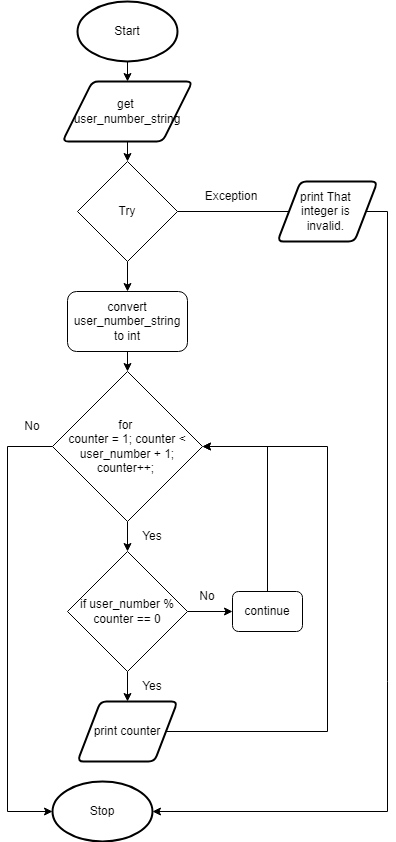

The diagram above was exported from draw.io. Its source (the exported page's mxGraphModel, read from the mxfile embedded in the PNG):
<mxGraphModel dx="1202" dy="791" grid="1" gridSize="10" guides="1" tooltips="1" connect="1" arrows="1" fold="1" page="1" pageScale="1" pageWidth="827" pageHeight="1169" math="0" shadow="0">
  <root>
    <mxCell id="0" />
    <mxCell id="1" parent="0" />
    <mxCell id="6" style="edgeStyle=none;html=1;exitX=0.5;exitY=1;exitDx=0;exitDy=0;exitPerimeter=0;entryX=0.5;entryY=0;entryDx=0;entryDy=0;" parent="1" source="2" target="3" edge="1">
      <mxGeometry relative="1" as="geometry" />
    </mxCell>
    <mxCell id="2" value="Start" style="strokeWidth=2;html=1;shape=mxgraph.flowchart.start_1;whiteSpace=wrap;" parent="1" vertex="1">
      <mxGeometry x="290" y="20" width="100" height="60" as="geometry" />
    </mxCell>
    <mxCell id="19" style="edgeStyle=none;html=1;exitX=0.5;exitY=1;exitDx=0;exitDy=0;entryX=0.5;entryY=0;entryDx=0;entryDy=0;" parent="1" source="3" target="18" edge="1">
      <mxGeometry relative="1" as="geometry" />
    </mxCell>
    <mxCell id="3" value="get &lt;br&gt;user_number_string" style="shape=parallelogram;html=1;strokeWidth=2;perimeter=parallelogramPerimeter;whiteSpace=wrap;rounded=1;arcSize=12;size=0.23;" parent="1" vertex="1">
      <mxGeometry x="275" y="100" width="130" height="60" as="geometry" />
    </mxCell>
    <mxCell id="37" style="edgeStyle=none;rounded=0;html=1;exitX=1;exitY=0.5;exitDx=0;exitDy=0;entryX=1;entryY=0.5;entryDx=0;entryDy=0;" parent="1" source="9" target="13" edge="1">
      <mxGeometry relative="1" as="geometry">
        <Array as="points">
          <mxPoint x="540" y="750" />
          <mxPoint x="540" y="465" />
        </Array>
      </mxGeometry>
    </mxCell>
    <mxCell id="9" value="print counter" style="shape=parallelogram;html=1;strokeWidth=2;perimeter=parallelogramPerimeter;whiteSpace=wrap;rounded=1;arcSize=12;size=0.23;" parent="1" vertex="1">
      <mxGeometry x="290" y="720" width="100" height="60" as="geometry" />
    </mxCell>
    <mxCell id="11" value="Stop" style="strokeWidth=2;html=1;shape=mxgraph.flowchart.start_1;whiteSpace=wrap;" parent="1" vertex="1">
      <mxGeometry x="265" y="800" width="100" height="60" as="geometry" />
    </mxCell>
    <mxCell id="29" style="edgeStyle=none;rounded=0;html=1;exitX=0.5;exitY=1;exitDx=0;exitDy=0;entryX=0.5;entryY=0;entryDx=0;entryDy=0;" parent="1" source="13" target="28" edge="1">
      <mxGeometry relative="1" as="geometry" />
    </mxCell>
    <mxCell id="30" style="edgeStyle=none;rounded=0;html=1;exitX=0;exitY=0.5;exitDx=0;exitDy=0;entryX=0;entryY=0.5;entryDx=0;entryDy=0;entryPerimeter=0;" parent="1" source="13" target="11" edge="1">
      <mxGeometry relative="1" as="geometry">
        <Array as="points">
          <mxPoint x="220" y="465" />
          <mxPoint x="220" y="830" />
        </Array>
      </mxGeometry>
    </mxCell>
    <mxCell id="13" value="for &lt;br&gt;counter = 1; counter &amp;lt; user_number + 1; counter++;&amp;nbsp;" style="rhombus;whiteSpace=wrap;html=1;" parent="1" vertex="1">
      <mxGeometry x="265" y="390" width="150" height="150" as="geometry" />
    </mxCell>
    <mxCell id="16" value="Yes" style="text;html=1;strokeColor=none;fillColor=none;align=center;verticalAlign=middle;whiteSpace=wrap;rounded=0;" parent="1" vertex="1">
      <mxGeometry x="350" y="540" width="30" height="30" as="geometry" />
    </mxCell>
    <mxCell id="17" value="No" style="text;html=1;strokeColor=none;fillColor=none;align=center;verticalAlign=middle;whiteSpace=wrap;rounded=0;" parent="1" vertex="1">
      <mxGeometry x="225" y="430" width="40" height="30" as="geometry" />
    </mxCell>
    <mxCell id="20" style="edgeStyle=none;html=1;exitX=1;exitY=0.5;exitDx=0;exitDy=0;" parent="1" source="18" edge="1">
      <mxGeometry relative="1" as="geometry">
        <mxPoint x="530" y="230" as="targetPoint" />
      </mxGeometry>
    </mxCell>
    <mxCell id="24" style="edgeStyle=none;rounded=0;html=1;exitX=0.5;exitY=1;exitDx=0;exitDy=0;entryX=0.5;entryY=0;entryDx=0;entryDy=0;" parent="1" source="18" target="25" edge="1">
      <mxGeometry relative="1" as="geometry">
        <mxPoint x="340" y="310" as="targetPoint" />
      </mxGeometry>
    </mxCell>
    <mxCell id="18" value="Try" style="rhombus;whiteSpace=wrap;html=1;" parent="1" vertex="1">
      <mxGeometry x="290" y="180" width="100" height="100" as="geometry" />
    </mxCell>
    <mxCell id="21" value="Exception" style="text;html=1;strokeColor=none;fillColor=none;align=center;verticalAlign=middle;whiteSpace=wrap;rounded=0;" parent="1" vertex="1">
      <mxGeometry x="414" y="200" width="60" height="30" as="geometry" />
    </mxCell>
    <mxCell id="23" style="edgeStyle=none;html=1;exitX=1;exitY=0.5;exitDx=0;exitDy=0;entryX=1;entryY=0.5;entryDx=0;entryDy=0;entryPerimeter=0;rounded=0;" parent="1" source="22" target="11" edge="1">
      <mxGeometry relative="1" as="geometry">
        <Array as="points">
          <mxPoint x="600" y="230" />
          <mxPoint x="600" y="700" />
          <mxPoint x="600" y="830" />
        </Array>
      </mxGeometry>
    </mxCell>
    <mxCell id="22" value="print That &lt;br&gt;integer is &lt;br&gt;invalid.&amp;nbsp;" style="shape=parallelogram;html=1;strokeWidth=2;perimeter=parallelogramPerimeter;whiteSpace=wrap;rounded=1;arcSize=12;size=0.23;" parent="1" vertex="1">
      <mxGeometry x="490" y="200" width="100" height="60" as="geometry" />
    </mxCell>
    <mxCell id="26" style="edgeStyle=none;rounded=0;html=1;exitX=0.5;exitY=1;exitDx=0;exitDy=0;entryX=0.5;entryY=0;entryDx=0;entryDy=0;" parent="1" source="25" target="13" edge="1">
      <mxGeometry relative="1" as="geometry" />
    </mxCell>
    <mxCell id="25" value="convert user_number_string to int" style="rounded=1;whiteSpace=wrap;html=1;" parent="1" vertex="1">
      <mxGeometry x="280" y="310" width="120" height="60" as="geometry" />
    </mxCell>
    <mxCell id="31" style="edgeStyle=none;rounded=0;html=1;exitX=0.5;exitY=1;exitDx=0;exitDy=0;entryX=0.5;entryY=0;entryDx=0;entryDy=0;" parent="1" source="28" target="9" edge="1">
      <mxGeometry relative="1" as="geometry" />
    </mxCell>
    <mxCell id="34" style="edgeStyle=none;rounded=0;html=1;exitX=1;exitY=0.5;exitDx=0;exitDy=0;entryX=0;entryY=0.5;entryDx=0;entryDy=0;" parent="1" source="28" target="35" edge="1">
      <mxGeometry relative="1" as="geometry">
        <mxPoint x="450" y="630" as="targetPoint" />
      </mxGeometry>
    </mxCell>
    <mxCell id="28" value="if user_number % counter == 0" style="rhombus;whiteSpace=wrap;html=1;" parent="1" vertex="1">
      <mxGeometry x="280" y="570" width="120" height="120" as="geometry" />
    </mxCell>
    <mxCell id="32" value="Yes" style="text;html=1;strokeColor=none;fillColor=none;align=center;verticalAlign=middle;whiteSpace=wrap;rounded=0;" parent="1" vertex="1">
      <mxGeometry x="350" y="690" width="30" height="30" as="geometry" />
    </mxCell>
    <mxCell id="33" value="No" style="text;html=1;strokeColor=none;fillColor=none;align=center;verticalAlign=middle;whiteSpace=wrap;rounded=0;" parent="1" vertex="1">
      <mxGeometry x="400" y="600" width="40" height="30" as="geometry" />
    </mxCell>
    <mxCell id="36" style="edgeStyle=none;rounded=0;html=1;exitX=0.5;exitY=0;exitDx=0;exitDy=0;entryX=1;entryY=0.5;entryDx=0;entryDy=0;" parent="1" source="35" target="13" edge="1">
      <mxGeometry relative="1" as="geometry">
        <Array as="points">
          <mxPoint x="480" y="465" />
        </Array>
      </mxGeometry>
    </mxCell>
    <mxCell id="35" value="continue" style="rounded=1;whiteSpace=wrap;html=1;" parent="1" vertex="1">
      <mxGeometry x="445" y="610" width="70" height="40" as="geometry" />
    </mxCell>
  </root>
</mxGraphModel>